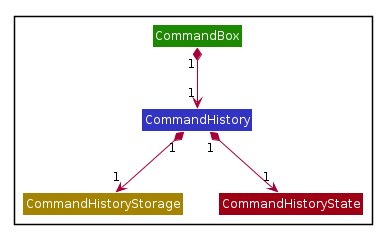

The diagram above was rendered by PlantUML. Its source (embedded in the PNG):
@startuml








skinparam BackgroundColor #FFFFFFF

skinparam Shadowing false

skinparam Class {
    FontColor #FFFFFF
    BorderThickness 1
    BorderColor #FFFFFF
    StereotypeFontColor #FFFFFF
    FontName Arial
}

skinparam Actor {
    BorderColor #000000
    Color #000000
    FontName Arial
}

skinparam Sequence {
    MessageAlign center
    BoxFontSize 15
    BoxPadding 0
    BoxFontColor #FFFFFF
    FontName Arial
}

skinparam Participant {
    FontColor #FFFFFFF
    Padding 20
}

skinparam MinClassWidth 50
skinparam ParticipantPadding 10
skinparam Shadowing false
skinparam DefaultTextAlignment center
skinparam packageStyle Rectangle

hide footbox
hide members
hide circle

Package {
    Class CommandBox #1D8900
    Class CommandHistory #3333C4
    Class CommandHistoryStorage #A38300
    Class CommandHistoryState #9D0012
}

CommandBox "1" *--> "1" CommandHistory
CommandHistory "1" *--> "1" CommandHistoryStorage
CommandHistory "1" *--> "1" CommandHistoryState

@enduml